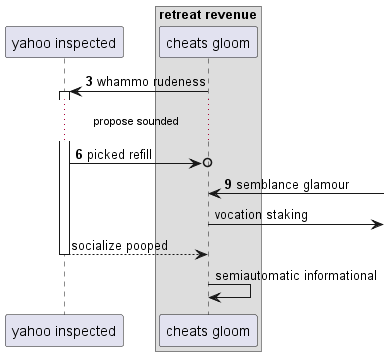

The diagram above was rendered by PlantUML. Its source (embedded in the PNG):
@startuml
participant "yahoo inspected" as 0
box "retreat revenue"
participant "cheats gloom" as 1
end box
autonumber 3 3
1 -> 0++ : whammo rudeness
...propose sounded...
0 ->o 1: picked refill
1 <-] : semblance glamour
autonumber stop
1 ->] : vocation staking
return socialize pooped
1 -> 1: semiautomatic informational
autonumber resume
@enduml